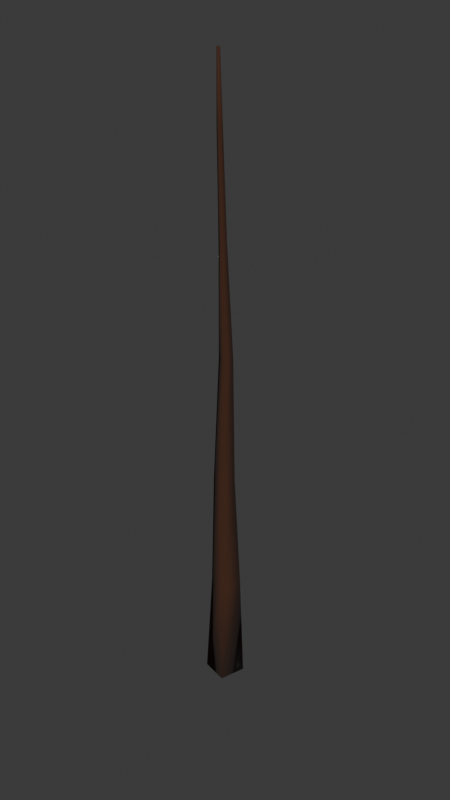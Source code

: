# Source: pine_tree.blend  (saved by Blender 5.2.44; exported with 4.5.12 LTS)
import bpy
from mathutils import Matrix  # noqa: F401  (used for matrix-valued properties, if any)

bpy.ops.wm.read_factory_settings(use_empty=True)
scene = bpy.context.scene
scene.name = 'Scene'

# ---- collections
col_collection = bpy.data.collections.new('Collection'); scene.collection.children.link(col_collection)

# ---- images (referenced by path relative to the original .blend; pixels are not part of the script)
import os
ASSET_DIR = os.environ.get("B2B_ASSET_DIR", "")  # directory of the original .blend (textures are referenced by path, not embedded)
HERE = os.path.dirname(os.path.abspath(__file__))  # packed textures are extracted next to this script under _unpacked/

def load_image(name, relpath, width, height, colorspace="sRGB"):
    """Load a texture the original file referenced (path relative to the .blend, or extracted next to this script)."""
    p = next((c for c in (os.path.join(HERE, relpath), os.path.join(ASSET_DIR, relpath)) if relpath and os.path.exists(c)), "")
    if p:
        img = bpy.data.images.load(p, check_existing=True)
        img.name = name
    else:  # same state as the original file: an image datablock whose file is absent (Cycles renders it pink)
        img = bpy.data.images.new(name, width, height)
        img.source = "FILE"
        img.filepath = "//" + (relpath or name)
    img.colorspace_settings.name = colorspace
    return img
img_pine_branch2_png = load_image('Pine_Branch2.png', 'Pine_Branch2.png', 1024, 1024, 'sRGB')

# ---- materials (node trees are filled in below, after node groups)
mat_pine_branch = bpy.data.materials.new('Pine_Branch')
mat_pine_bark = bpy.data.materials.new('Pine_Bark')
mat_pine_bark.alpha_threshold = 0.0
mat_pine_bark.use_backface_culling_lightprobe_volume = False
mat_pine_bark.roughness = 0.5
mat_pine_bark.line_color = (0.0, 0.0, 0.0, 1.0)

# ---- material node trees
mat_pine_branch.use_nodes = True; mat_pine_branch.node_tree.nodes.clear()
_N = mat_pine_branch.node_tree.nodes; _L = mat_pine_branch.node_tree.links
n0 = _N.new('ShaderNodeBsdfPrincipled'); n0.name = 'Principled BSDF'; n0.location = (-200, 100)
n0.inputs[2].default_value = 1.0
n1 = _N.new('ShaderNodeOutputMaterial'); n1.name = 'Material Output'; n1.location = (200, 100)
n2 = _N.new('ShaderNodeTexImage'); n2.name = 'Image Texture.001'; n2.location = (-516, 59)
n2.image = img_pine_branch2_png
_L.new(n0.outputs[0], n1.inputs[0])
_L.new(n2.outputs[0], n0.inputs[0])
_L.new(n2.outputs[1], n0.inputs[4])
n1.is_active_output = True
mat_pine_bark.use_nodes = True; mat_pine_bark.node_tree.nodes.clear()
_N = mat_pine_bark.node_tree.nodes; _L = mat_pine_bark.node_tree.links
n0 = _N.new('ShaderNodeOutputMaterial'); n0.name = 'Material Output'; n0.location = (200, 100)
n1 = _N.new('ShaderNodeBsdfPrincipled'); n1.name = 'Principled BSDF'; n1.location = (-200, 100)
n1.inputs[0].default_value = (0.05286, 0.01681, 0.005605, 1.0)
n1.inputs[2].default_value = 1.0
_L.new(n1.outputs[0], n0.inputs[0])
n0.is_active_output = True

# ---- world
world_world = bpy.data.worlds.new('World'); scene.world = world_world
world_world.use_nodes = True; world_world.node_tree.nodes.clear()
_N = world_world.node_tree.nodes; _L = world_world.node_tree.links
n0 = _N.new('ShaderNodeOutputWorld'); n0.name = 'World Output'; n0.location = (200, 100)
n1 = _N.new('ShaderNodeBackground'); n1.name = 'Background'; n1.location = (-200, 100)
n1.inputs[0].default_value = (0.05088, 0.05088, 0.05088, 1.0)
_L.new(n1.outputs[0], n0.inputs[0])
n0.is_active_output = True
world_world.color = (0.05088, 0.05088, 0.05088)
world_world.sun_shadow_jitter_overblur = 0.0

# ---- meshes
me_pine_branch = bpy.data.meshes.new('Pine_Branch')
me_pine_branch.from_pydata([(-1.0, 0.0004681, -0.001683), (1.0, 0.0004673, -0.001682), (-1.0, -1.115, 1.764), (1.0, -1.115, 1.764), (-1.0, -0.2674, 0.9618), (1.0, -0.2674, 0.9618)], [], [(4, 2, 3, 5), (0, 4, 5, 1)])
_uv = me_pine_branch.uv_layers.new(name='UVMap')
_uv.uv.foreach_set('vector', [0.0001, 0.5, 0.0001, 0.9999, 0.9999, 0.9999, 0.9999, 0.5, 9.999e-05, 0.0001001, 0.0001, 0.5, 0.9999, 0.5, 0.9999, 9.999e-05])
me_pine_branch.materials.append(mat_pine_branch)
me_pine_branch.update()
me_pine_trunk = bpy.data.meshes.new('Pine_Trunk')
me_pine_trunk.from_pydata([(0.06317, -0.04366, 4.018), (0.09111, 0.05797, 4.018), (-0.0105, 0.0859, 4.02), (-0.03843, -0.01573, 4.02), (0.1344, -0.1847, -4.18e-05), (0.2154, 0.1102, -0.002122), (-0.07943, 0.1913, 4.18e-05), (-0.1605, -0.1036, 0.002122), (0.05162, -0.06919, 2.578), (0.09423, 0.08583, 2.578), (-0.06079, 0.1284, 2.577), (-0.1034, -0.02659, 2.577), (0.1178, -0.1309, 1.237), (0.1782, 0.08874, 1.235), (-0.04152, 0.1491, 1.232), (-0.1019, -0.07057, 1.234), (0.02308, -0.05324, 5.253), (-0.03314, -0.02196, 5.253), (-0.00187, 0.03423, 5.254), (0.05434, 0.002954, 5.255), (-0.001702, -0.05794, 6.404), (-0.04058, -0.03627, 6.402), (-0.0189, 0.002652, 6.403), (0.01998, -0.01901, 6.405), (-0.05089, -0.009641, 7.093), (-0.07388, 0.003164, 7.091), (-0.061, 0.02621, 7.09), (-0.03801, 0.01341, 7.093)], [], [(16, 17, 3, 0), (17, 18, 2, 3), (18, 19, 1, 2), (19, 16, 0, 1), (7, 6, 5, 4), (27, 26, 25, 24), (8, 9, 1, 0), (9, 10, 2, 1), (10, 11, 3, 2), (11, 8, 0, 3), (4, 5, 13, 12), (5, 6, 14, 13), (6, 7, 15, 14), (7, 4, 12, 15), (12, 13, 9, 8), (13, 14, 10, 9), (14, 15, 11, 10), (15, 12, 8, 11), (20, 21, 17, 16), (21, 22, 18, 17), (22, 23, 19, 18), (23, 20, 16, 19), (24, 25, 21, 20), (25, 26, 22, 21), (26, 27, 23, 22), (27, 24, 20, 23)])
me_pine_trunk.polygons.foreach_set('use_smooth', [True] * 26)
_ca = me_pine_trunk.color_attributes.new('Attribute', 'BYTE_COLOR', 'CORNER')
_ca.data.foreach_set('color', [1.0, 1.0, 1.0, 1.0, 1.0, 1.0, 1.0, 1.0, 1.0, 1.0, 1.0, 1.0, 1.0, 1.0, 1.0, 1.0, 1.0, 1.0, 1.0, 1.0, 1.0, 1.0, 1.0, 1.0, 1.0, 1.0, 1.0, 1.0, 1.0, 1.0, 1.0, 1.0, 1.0, 1.0, 1.0, 1.0, 1.0, 1.0, 1.0, 1.0, 1.0, 1.0, 1.0, 1.0, 1.0, 1.0, 1.0, 1.0, 1.0, 1.0, 1.0, 1.0, 1.0, 1.0, 1.0, 1.0, 1.0, 1.0, 1.0, 1.0, 1.0, 1.0, 1.0, 1.0, 1.0, 1.0, 1.0, 1.0, 1.0, 1.0, 1.0, 1.0, 1.0, 1.0, 1.0, 1.0, 1.0, 1.0, 1.0, 1.0, 1.0, 1.0, 1.0, 1.0, 1.0, 1.0, 1.0, 1.0, 1.0, 1.0, 1.0, 1.0, 1.0, 1.0, 1.0, 1.0, 1.0, 1.0, 1.0, 1.0, 1.0, 1.0, 1.0, 1.0, 1.0, 1.0, 1.0, 1.0, 1.0, 1.0, 1.0, 1.0, 1.0, 1.0, 1.0, 1.0, 1.0, 1.0, 1.0, 1.0, 1.0, 1.0, 1.0, 1.0, 1.0, 1.0, 1.0, 1.0, 1.0, 1.0, 1.0, 1.0, 1.0, 1.0, 1.0, 1.0, 1.0, 1.0, 1.0, 1.0, 1.0, 1.0, 1.0, 1.0, 1.0, 1.0, 1.0, 1.0, 1.0, 1.0, 1.0, 1.0, 1.0, 1.0, 1.0, 1.0, 1.0, 1.0, 1.0, 1.0, 1.0, 1.0, 1.0, 1.0, 1.0, 1.0, 1.0, 1.0, 1.0, 1.0, 1.0, 1.0, 1.0, 1.0, 1.0, 1.0, 1.0, 1.0, 1.0, 1.0, 1.0, 1.0, 1.0, 1.0, 1.0, 1.0, 1.0, 1.0, 1.0, 1.0, 1.0, 1.0, 1.0, 1.0, 1.0, 1.0, 1.0, 1.0, 1.0, 1.0, 1.0, 1.0, 1.0, 1.0, 1.0, 1.0, 1.0, 1.0, 1.0, 1.0, 1.0, 1.0, 1.0, 1.0, 1.0, 1.0, 1.0, 1.0, 1.0, 1.0, 1.0, 1.0, 1.0, 1.0, 1.0, 1.0, 1.0, 1.0, 1.0, 1.0, 1.0, 1.0, 1.0, 1.0, 1.0, 1.0, 1.0, 1.0, 1.0, 1.0, 1.0, 1.0, 1.0, 1.0, 1.0, 1.0, 1.0, 1.0, 1.0, 1.0, 1.0, 1.0, 1.0, 1.0, 1.0, 1.0, 1.0, 1.0, 1.0, 1.0, 1.0, 1.0, 1.0, 1.0, 1.0, 1.0, 1.0, 1.0, 1.0, 1.0, 1.0, 1.0, 1.0, 1.0, 1.0, 1.0, 1.0, 1.0, 1.0, 1.0, 1.0, 1.0, 1.0, 1.0, 1.0, 1.0, 1.0, 1.0, 1.0, 1.0, 1.0, 1.0, 1.0, 1.0, 1.0, 1.0, 1.0, 1.0, 1.0, 1.0, 1.0, 1.0, 1.0, 1.0, 1.0, 1.0, 1.0, 1.0, 1.0, 1.0, 1.0, 1.0, 1.0, 1.0, 1.0, 1.0, 1.0, 1.0, 1.0, 1.0, 1.0, 1.0, 1.0, 1.0, 1.0, 1.0, 1.0, 1.0, 1.0, 1.0, 1.0, 1.0, 1.0, 1.0, 1.0, 1.0, 1.0, 1.0, 1.0, 1.0, 1.0, 1.0, 1.0, 1.0, 1.0, 1.0, 1.0, 1.0, 1.0, 1.0, 1.0, 1.0, 1.0, 1.0, 1.0, 1.0, 1.0, 1.0, 1.0, 1.0, 1.0, 1.0, 1.0, 1.0, 1.0, 1.0, 1.0, 1.0, 1.0, 1.0, 1.0, 1.0, 1.0, 1.0, 1.0, 1.0, 1.0, 1.0, 1.0, 1.0, 1.0, 1.0, 1.0, 1.0, 1.0, 1.0, 1.0, 1.0, 1.0, 1.0, 1.0, 1.0, 1.0, 1.0, 1.0, 1.0, 1.0, 1.0, 1.0, 1.0, 1.0, 1.0, 1.0, 1.0, 1.0, 1.0, 1.0, 1.0, 1.0, 1.0, 1.0, 1.0, 1.0, 1.0, 1.0, 1.0])
me_pine_trunk.materials.append(mat_pine_bark)
me_pine_trunk.update()

# ---- objects
ob_pine_branch = bpy.data.objects.new('Pine_Branch', me_pine_branch)
ob_pine_tree = bpy.data.objects.new('Pine_Tree', me_pine_trunk)

# ---- transforms, parenting, visibility, modifiers, constraints
ob_pine_branch.location = (0.0, 0.0, 0.0)
ob_pine_branch.rotation_euler = (-1.842, 3.374e-07, 3.142)
ob_pine_branch.hide_render = True
ob_pine_tree.location = (0.0, 0.0, 0.0)
_vg = ob_pine_tree.vertex_groups.new(name='leaves_place')
_vg = ob_pine_tree.vertex_groups.new(name='leaves_size')
_m = ob_pine_tree.modifiers.new('ParticleSystem', 'PARTICLE_SYSTEM')

# ---- collection membership
col_collection.objects.link(ob_pine_branch)
col_collection.objects.link(ob_pine_tree)

# ---- scene / render settings (as saved in the file)
scene.frame_start = 1; scene.frame_end = 250; scene.frame_set(1)
scene.render.engine = 'BLENDER_EEVEE_NEXT'
scene.render.resolution_x = 1080
scene.render.resolution_y = 1920
scene.render.film_transparent = True
scene.render.bake_bias = 0.0
scene.render.bake_samples = 0
scene.cycles.sampling_pattern = 'TABULATED_SOBOL'
scene.eevee.use_volume_custom_range = False
scene.eevee.fast_gi_thickness_far = 0.0
bpy.context.view_layer.update()

# ---- added for rendering (the .blend has no active camera and no usable light): camera, sun
cam_auto = bpy.data.cameras.new('AutoCamera')
cam_auto.lens = 50.0
cam_auto.sensor_width = 36.0
cam_auto.clip_end = 1000.0
ob_auto_camera = bpy.data.objects.new('AutoCamera', cam_auto)
scene.collection.objects.link(ob_auto_camera)
ob_auto_camera.location = (6.61038, -7.8962, 8.81173)
ob_auto_camera.rotation_euler = (1.09748, -7.21219e-08, 0.694738)
scene.camera = ob_auto_camera
light_auto_sun = bpy.data.lights.new('AutoSun', 'SUN')
light_auto_sun.energy = 3.0
light_auto_sun.angle = 0.0523599
ob_auto_sun = bpy.data.objects.new('AutoSun', light_auto_sun)
scene.collection.objects.link(ob_auto_sun)
ob_auto_sun.rotation_euler = (0.872665, 0.174533, 0.523599)
bpy.context.view_layer.update()
